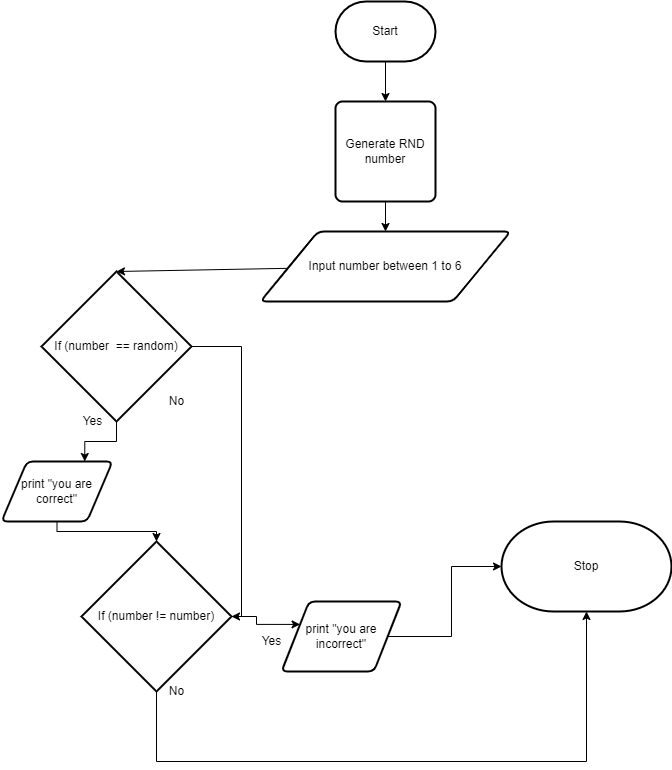

The diagram above was exported from draw.io. Its source (the exported page's mxGraphModel, read from the mxfile embedded in the PNG):
<mxGraphModel dx="1714" dy="1101" grid="1" gridSize="10" guides="1" tooltips="1" connect="1" arrows="1" fold="1" page="1" pageScale="1" pageWidth="827" pageHeight="1169" math="0" shadow="0">
  <root>
    <mxCell id="0" />
    <mxCell id="1" parent="0" />
    <mxCell id="7" style="edgeStyle=none;html=1;entryX=0.5;entryY=0;entryDx=0;entryDy=0;entryPerimeter=0;" parent="1" source="4" target="6" edge="1">
      <mxGeometry relative="1" as="geometry" />
    </mxCell>
    <mxCell id="4" value="Input number between 1 to 6" style="shape=parallelogram;html=1;strokeWidth=2;perimeter=parallelogramPerimeter;whiteSpace=wrap;rounded=1;arcSize=12;size=0.23;" parent="1" vertex="1">
      <mxGeometry x="289" y="240" width="250" height="70" as="geometry" />
    </mxCell>
    <mxCell id="39" style="edgeStyle=orthogonalEdgeStyle;html=1;entryX=0.75;entryY=0;entryDx=0;entryDy=0;rounded=0;" parent="1" source="6" target="8" edge="1">
      <mxGeometry relative="1" as="geometry" />
    </mxCell>
    <mxCell id="44" style="edgeStyle=orthogonalEdgeStyle;shape=connector;rounded=0;html=1;labelBackgroundColor=default;fontFamily=Helvetica;fontSize=11;fontColor=default;endArrow=classic;strokeColor=default;entryX=1;entryY=0.5;entryDx=0;entryDy=0;entryPerimeter=0;" parent="1" source="6" target="41" edge="1">
      <mxGeometry relative="1" as="geometry">
        <mxPoint x="260" y="630" as="targetPoint" />
        <Array as="points">
          <mxPoint x="270" y="355" />
          <mxPoint x="270" y="625" />
        </Array>
      </mxGeometry>
    </mxCell>
    <mxCell id="6" value="If (number&amp;nbsp; == random)" style="strokeWidth=2;html=1;shape=mxgraph.flowchart.decision;whiteSpace=wrap;" parent="1" vertex="1">
      <mxGeometry x="70" y="280" width="150" height="150" as="geometry" />
    </mxCell>
    <mxCell id="42" style="edgeStyle=orthogonalEdgeStyle;shape=connector;rounded=0;html=1;entryX=0.5;entryY=0;entryDx=0;entryDy=0;entryPerimeter=0;labelBackgroundColor=default;fontFamily=Helvetica;fontSize=11;fontColor=default;endArrow=classic;strokeColor=default;" parent="1" source="8" target="41" edge="1">
      <mxGeometry relative="1" as="geometry" />
    </mxCell>
    <mxCell id="8" value="print &quot;you are correct&quot;" style="shape=parallelogram;html=1;strokeWidth=2;perimeter=parallelogramPerimeter;whiteSpace=wrap;rounded=1;arcSize=12;size=0.23;" parent="1" vertex="1">
      <mxGeometry x="30" y="470" width="111" height="60" as="geometry" />
    </mxCell>
    <mxCell id="13" value="No" style="text;html=1;resizable=0;autosize=1;align=center;verticalAlign=middle;points=[];fillColor=none;strokeColor=none;rounded=0;" parent="1" vertex="1">
      <mxGeometry x="190" y="400" width="30" height="20" as="geometry" />
    </mxCell>
    <mxCell id="47" style="edgeStyle=orthogonalEdgeStyle;shape=connector;rounded=0;html=1;entryX=0;entryY=0.5;entryDx=0;entryDy=0;entryPerimeter=0;labelBackgroundColor=default;fontFamily=Helvetica;fontSize=11;fontColor=default;endArrow=classic;strokeColor=default;" parent="1" source="19" target="30" edge="1">
      <mxGeometry relative="1" as="geometry" />
    </mxCell>
    <mxCell id="19" value="print &quot;you are incorrect&quot;" style="shape=parallelogram;html=1;strokeWidth=2;perimeter=parallelogramPerimeter;whiteSpace=wrap;rounded=1;arcSize=12;size=0.23;" parent="1" vertex="1">
      <mxGeometry x="310" y="610" width="120" height="70" as="geometry" />
    </mxCell>
    <mxCell id="34" style="edgeStyle=none;html=1;entryX=0.5;entryY=0;entryDx=0;entryDy=0;" parent="1" source="29" target="33" edge="1">
      <mxGeometry relative="1" as="geometry" />
    </mxCell>
    <mxCell id="29" value="Start" style="strokeWidth=2;html=1;shape=mxgraph.flowchart.terminator;whiteSpace=wrap;" parent="1" vertex="1">
      <mxGeometry x="364" y="10" width="100" height="60" as="geometry" />
    </mxCell>
    <mxCell id="30" value="Stop" style="strokeWidth=2;html=1;shape=mxgraph.flowchart.terminator;whiteSpace=wrap;" parent="1" vertex="1">
      <mxGeometry x="530" y="530" width="170" height="90" as="geometry" />
    </mxCell>
    <mxCell id="36" style="edgeStyle=none;html=1;" parent="1" source="33" target="4" edge="1">
      <mxGeometry relative="1" as="geometry" />
    </mxCell>
    <mxCell id="33" value="Generate RND number" style="rounded=1;whiteSpace=wrap;html=1;absoluteArcSize=1;arcSize=14;strokeWidth=2;" parent="1" vertex="1">
      <mxGeometry x="364" y="110" width="100" height="100" as="geometry" />
    </mxCell>
    <mxCell id="38" value="Yes" style="text;html=1;resizable=0;autosize=1;align=center;verticalAlign=middle;points=[];fillColor=none;strokeColor=none;rounded=0;" parent="1" vertex="1">
      <mxGeometry x="101" y="420" width="40" height="20" as="geometry" />
    </mxCell>
    <mxCell id="46" style="edgeStyle=orthogonalEdgeStyle;shape=connector;rounded=0;html=1;entryX=0;entryY=0.25;entryDx=0;entryDy=0;labelBackgroundColor=default;fontFamily=Helvetica;fontSize=11;fontColor=default;endArrow=classic;strokeColor=default;" parent="1" source="41" target="19" edge="1">
      <mxGeometry relative="1" as="geometry" />
    </mxCell>
    <mxCell id="49" style="edgeStyle=orthogonalEdgeStyle;shape=connector;rounded=0;html=1;entryX=0.5;entryY=1;entryDx=0;entryDy=0;entryPerimeter=0;labelBackgroundColor=default;fontFamily=Helvetica;fontSize=11;fontColor=default;endArrow=classic;strokeColor=default;" parent="1" source="41" target="30" edge="1">
      <mxGeometry relative="1" as="geometry">
        <Array as="points">
          <mxPoint x="185" y="770" />
          <mxPoint x="615" y="770" />
        </Array>
      </mxGeometry>
    </mxCell>
    <mxCell id="41" value="If (number != number)" style="strokeWidth=2;html=1;shape=mxgraph.flowchart.decision;whiteSpace=wrap;" parent="1" vertex="1">
      <mxGeometry x="110" y="550" width="150" height="150" as="geometry" />
    </mxCell>
    <mxCell id="48" value="Yes" style="text;html=1;resizable=0;autosize=1;align=center;verticalAlign=middle;points=[];fillColor=none;strokeColor=none;rounded=0;" parent="1" vertex="1">
      <mxGeometry x="280" y="640" width="40" height="20" as="geometry" />
    </mxCell>
    <mxCell id="50" value="No" style="text;html=1;align=center;verticalAlign=middle;resizable=0;points=[];autosize=1;strokeColor=none;fillColor=none;" vertex="1" parent="1">
      <mxGeometry x="190" y="690" width="30" height="20" as="geometry" />
    </mxCell>
  </root>
</mxGraphModel>